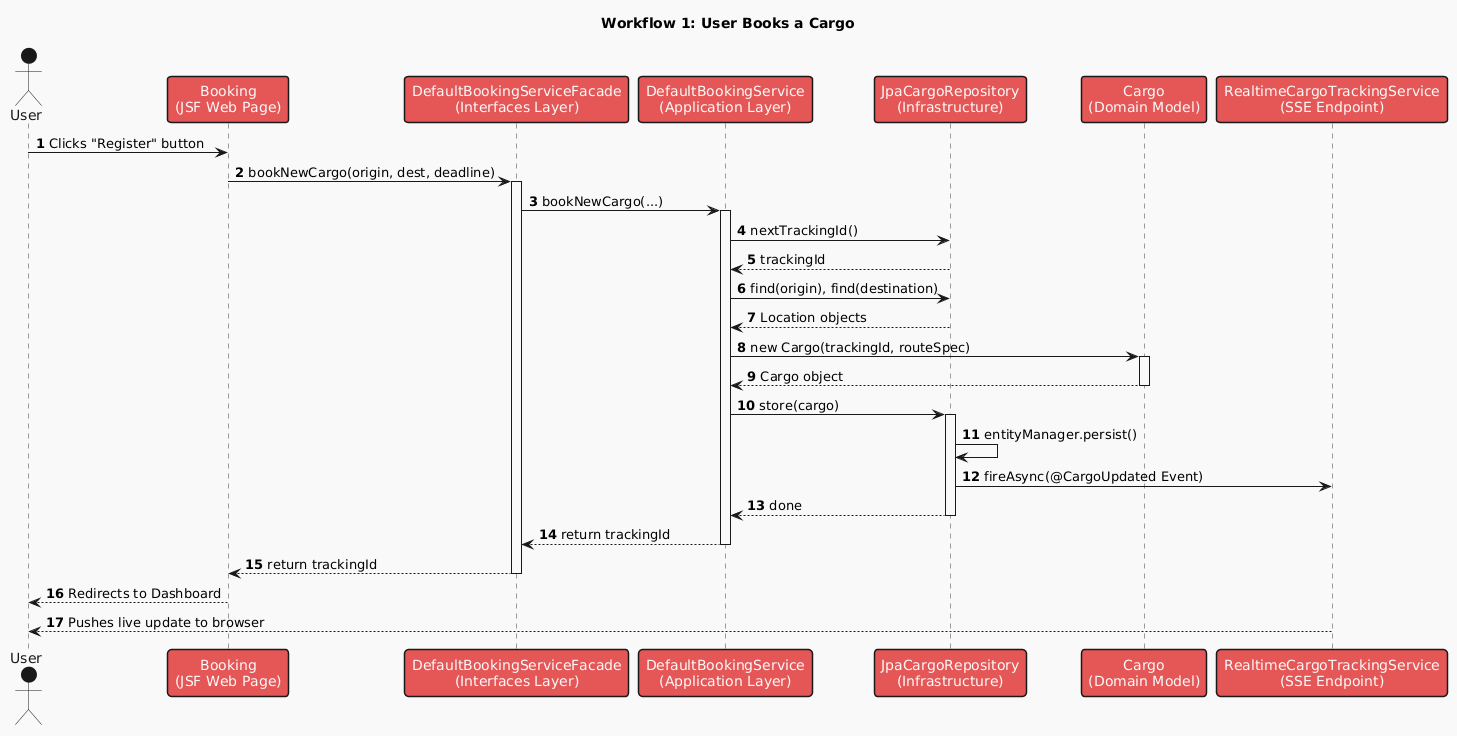

The diagram above was rendered by PlantUML. Its source (embedded in the PNG):
@startuml
!theme mars
autonumber
title Workflow 1: User Books a Cargo

actor "User" as User
participant "Booking\n(JSF Web Page)" as UI
participant "DefaultBookingServiceFacade\n(Interfaces Layer)" as Facade
participant "DefaultBookingService\n(Application Layer)" as Service
participant "JpaCargoRepository\n(Infrastructure)" as Repo
participant "Cargo\n(Domain Model)" as Cargo
participant "RealtimeCargoTrackingService\n(SSE Endpoint)" as SSE

User -> UI: Clicks "Register" button
UI -> Facade: bookNewCargo(origin, dest, deadline)
activate Facade

Facade -> Service: bookNewCargo(...)
activate Service

Service -> Repo: nextTrackingId()
Repo --> Service: trackingId

Service -> Repo: find(origin), find(destination)
Repo --> Service: Location objects

Service -> Cargo: new Cargo(trackingId, routeSpec)
activate Cargo
Cargo --> Service: Cargo object
deactivate Cargo

Service -> Repo: store(cargo)
activate Repo
Repo -> Repo: entityManager.persist()
Repo -> SSE: fireAsync(@CargoUpdated Event)
Repo --> Service: done
deactivate Repo

Service --> Facade: return trackingId
deactivate Service

Facade --> UI: return trackingId
deactivate Facade

UI --> User: Redirects to Dashboard
SSE --> User: Pushes live update to browser
@enduml